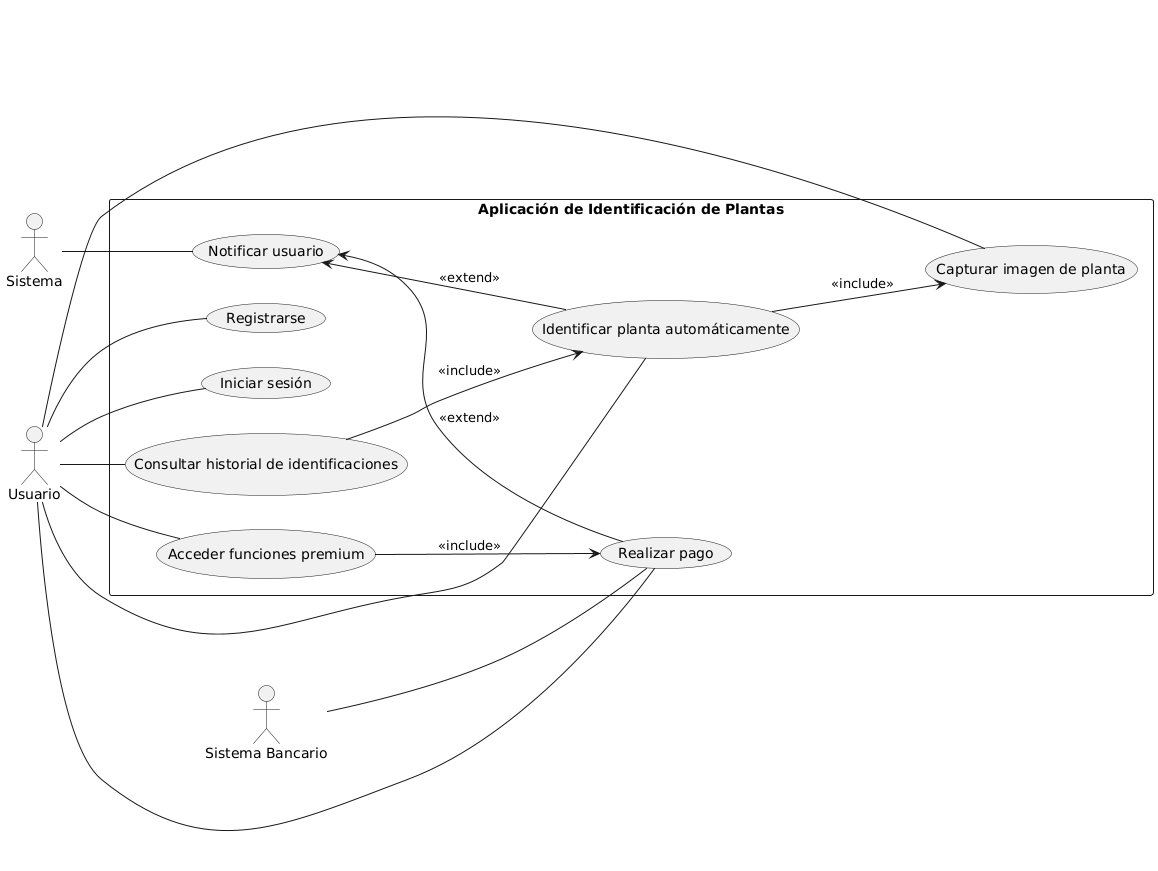

The diagram above was rendered by PlantUML. Its source (embedded in the PNG):
@startuml
left to right direction

actor "Usuario" as U
actor "Sistema" as SYS
actor "Sistema Bancario" as SB

rectangle "Aplicación de Identificación de Plantas" as AIP {
  (Registrarse) as UC1
  (Iniciar sesión) as UC2
  (Capturar imagen de planta) as UC3
  (Identificar planta automáticamente) as UC4
  (Consultar historial de identificaciones) as UC5
  (Realizar pago) as UC6
  (Acceder funciones premium) as UC7
  (Notificar usuario) as UC8

  UC4 --> UC3 : <<include>>
  UC5 --> UC4 : <<include>>
  UC7 --> UC6 : <<include>>

  UC8 <-- UC6 : <<extend>>
  UC8 <-- UC4 : <<extend>>
}

U -- UC1
U -- UC2
U -- UC3
U -- UC4
U -- UC5
U -- UC6
U -- UC7

SYS -- UC8
SB -- UC6
@enduml